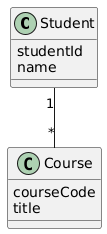

The diagram above was rendered by PlantUML. Its source (embedded in the PNG):
@startuml
class Student {
  studentId
  name
}

class Course {
  courseCode
  title
}

Student "1" -- "*" Course
@enduml